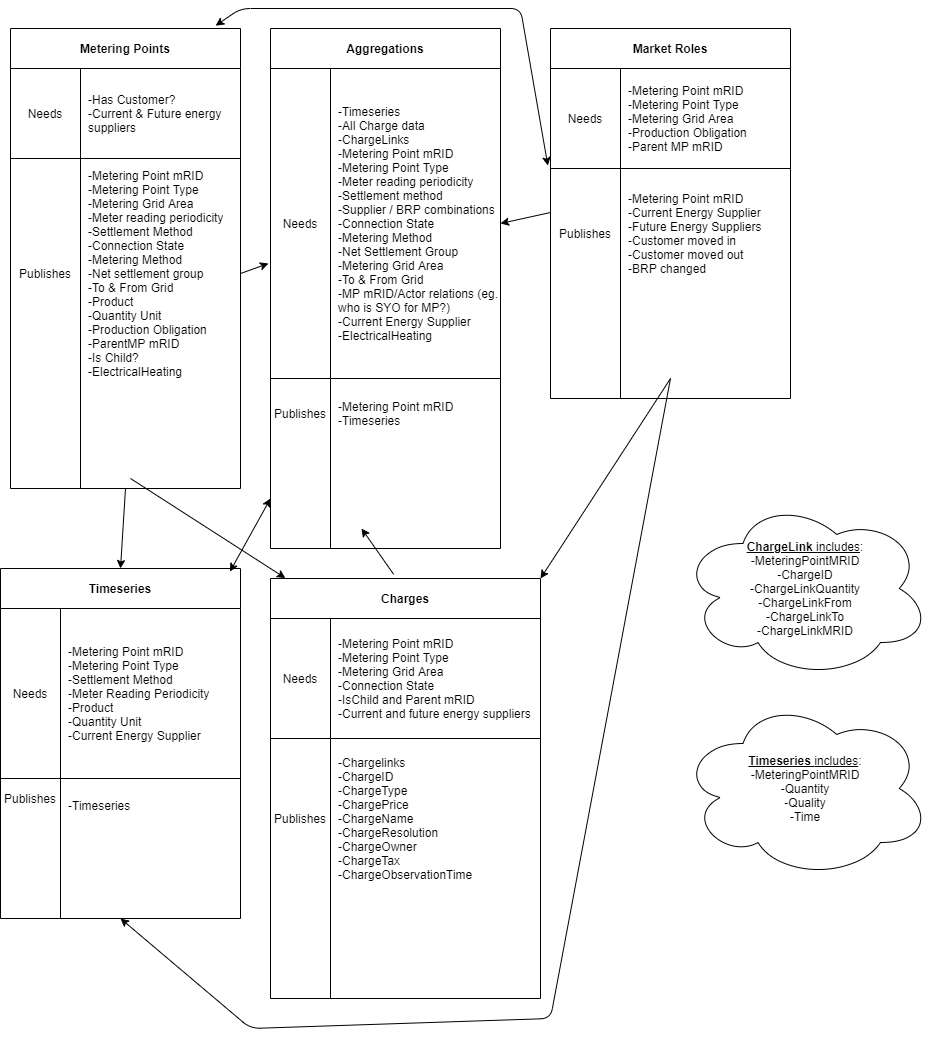

The diagram above was exported from draw.io. Its source (the exported page's mxGraphModel, read from the mxfile embedded in the PNG):
<mxGraphModel dx="2176" dy="1956" grid="1" gridSize="10" guides="1" tooltips="1" connect="1" arrows="1" fold="1" page="1" pageScale="1" pageWidth="827" pageHeight="1169" math="0" shadow="0">
  <root>
    <mxCell id="0" />
    <mxCell id="1" parent="0" />
    <mxCell id="Mabt-3Se4oyptyURrfW0-4" value="Metering Points" style="shape=table;html=1;whiteSpace=wrap;startSize=40;container=1;collapsible=0;childLayout=tableLayout;fixedRows=1;rowLines=0;fontStyle=1;align=center;" vertex="1" parent="1">
      <mxGeometry x="40" y="20" width="230" height="460" as="geometry" />
    </mxCell>
    <mxCell id="Mabt-3Se4oyptyURrfW0-5" value="" style="shape=partialRectangle;html=1;whiteSpace=wrap;collapsible=0;dropTarget=0;pointerEvents=0;fillColor=none;top=0;left=0;bottom=1;right=0;points=[[0,0.5],[1,0.5]];portConstraint=eastwest;" vertex="1" parent="Mabt-3Se4oyptyURrfW0-4">
      <mxGeometry y="40" width="230" height="90" as="geometry" />
    </mxCell>
    <mxCell id="Mabt-3Se4oyptyURrfW0-6" value="Needs" style="shape=partialRectangle;html=1;whiteSpace=wrap;connectable=0;fillColor=none;top=0;left=0;bottom=0;right=0;overflow=hidden;" vertex="1" parent="Mabt-3Se4oyptyURrfW0-5">
      <mxGeometry width="70" height="90" as="geometry" />
    </mxCell>
    <mxCell id="Mabt-3Se4oyptyURrfW0-7" value="-Has Customer?&lt;br&gt;-Current &amp;amp; Future energy suppliers" style="shape=partialRectangle;html=1;whiteSpace=wrap;connectable=0;fillColor=none;top=0;left=0;bottom=0;right=0;align=left;spacingLeft=6;overflow=hidden;" vertex="1" parent="Mabt-3Se4oyptyURrfW0-5">
      <mxGeometry x="70" width="160" height="90" as="geometry" />
    </mxCell>
    <mxCell id="Mabt-3Se4oyptyURrfW0-8" value="" style="shape=partialRectangle;html=1;whiteSpace=wrap;collapsible=0;dropTarget=0;pointerEvents=0;fillColor=none;top=0;left=0;bottom=0;right=0;points=[[0,0.5],[1,0.5]];portConstraint=eastwest;" vertex="1" parent="Mabt-3Se4oyptyURrfW0-4">
      <mxGeometry y="130" width="230" height="230" as="geometry" />
    </mxCell>
    <mxCell id="Mabt-3Se4oyptyURrfW0-9" value="Publishes" style="shape=partialRectangle;html=1;whiteSpace=wrap;connectable=0;fillColor=none;top=0;left=0;bottom=0;right=0;overflow=hidden;" vertex="1" parent="Mabt-3Se4oyptyURrfW0-8">
      <mxGeometry width="70" height="230" as="geometry" />
    </mxCell>
    <mxCell id="Mabt-3Se4oyptyURrfW0-10" value="-Metering Point mRID&lt;br&gt;-Metering Point Type&lt;br&gt;-Metering Grid Area&lt;br&gt;-Meter reading periodicity&lt;br&gt;-Settlement Method&lt;br&gt;-Connection State&lt;br&gt;-Metering Method&lt;br&gt;-Net settlement group&lt;br&gt;-To &amp;amp; From Grid&lt;br&gt;-Product&lt;br&gt;-Quantity Unit&lt;br&gt;-Production Obligation&lt;br&gt;-ParentMP mRID&lt;br&gt;-Is Child?&lt;br&gt;-ElectricalHeating" style="shape=partialRectangle;html=1;whiteSpace=wrap;connectable=0;fillColor=none;top=0;left=0;bottom=0;right=0;align=left;spacingLeft=6;overflow=hidden;" vertex="1" parent="Mabt-3Se4oyptyURrfW0-8">
      <mxGeometry x="70" width="160" height="230" as="geometry" />
    </mxCell>
    <mxCell id="Mabt-3Se4oyptyURrfW0-14" value="Aggregations" style="shape=table;html=1;whiteSpace=wrap;startSize=40;container=1;collapsible=0;childLayout=tableLayout;fixedRows=1;rowLines=0;fontStyle=1;align=center;" vertex="1" parent="1">
      <mxGeometry x="300" y="20" width="230" height="520" as="geometry" />
    </mxCell>
    <mxCell id="Mabt-3Se4oyptyURrfW0-15" value="" style="shape=partialRectangle;html=1;whiteSpace=wrap;collapsible=0;dropTarget=0;pointerEvents=0;fillColor=none;top=0;left=0;bottom=1;right=0;points=[[0,0.5],[1,0.5]];portConstraint=eastwest;" vertex="1" parent="Mabt-3Se4oyptyURrfW0-14">
      <mxGeometry y="40" width="230" height="310" as="geometry" />
    </mxCell>
    <mxCell id="Mabt-3Se4oyptyURrfW0-16" value="Needs" style="shape=partialRectangle;html=1;whiteSpace=wrap;connectable=0;fillColor=none;top=0;left=0;bottom=0;right=0;overflow=hidden;" vertex="1" parent="Mabt-3Se4oyptyURrfW0-15">
      <mxGeometry width="60" height="310" as="geometry" />
    </mxCell>
    <mxCell id="Mabt-3Se4oyptyURrfW0-17" value="-Timeseries&lt;br&gt;-All Charge data&lt;br&gt;-ChargeLinks&lt;br&gt;-Metering Point mRID&lt;br&gt;-Metering Point Type&lt;br&gt;-Meter reading periodicity&lt;br&gt;-Settlement method&lt;br&gt;-Supplier / BRP combinations&lt;br&gt;-Connection State&lt;br&gt;-Metering Method&lt;br&gt;-Net Settlement Group&lt;br&gt;-Metering Grid Area&lt;br&gt;-To &amp;amp; From Grid&lt;br&gt;-MP mRID/Actor relations (eg. who is SYO for MP?)&lt;br&gt;-Current Energy Supplier&lt;br&gt;-ElectricalHeating" style="shape=partialRectangle;html=1;whiteSpace=wrap;connectable=0;fillColor=none;top=0;left=0;bottom=0;right=0;align=left;spacingLeft=6;overflow=hidden;" vertex="1" parent="Mabt-3Se4oyptyURrfW0-15">
      <mxGeometry x="60" width="170" height="310" as="geometry" />
    </mxCell>
    <mxCell id="Mabt-3Se4oyptyURrfW0-18" value="" style="shape=partialRectangle;html=1;whiteSpace=wrap;collapsible=0;dropTarget=0;pointerEvents=0;fillColor=none;top=0;left=0;bottom=0;right=0;points=[[0,0.5],[1,0.5]];portConstraint=eastwest;" vertex="1" parent="Mabt-3Se4oyptyURrfW0-14">
      <mxGeometry y="350" width="230" height="70" as="geometry" />
    </mxCell>
    <mxCell id="Mabt-3Se4oyptyURrfW0-19" value="Publishes" style="shape=partialRectangle;html=1;whiteSpace=wrap;connectable=0;fillColor=none;top=0;left=0;bottom=0;right=0;overflow=hidden;" vertex="1" parent="Mabt-3Se4oyptyURrfW0-18">
      <mxGeometry width="60" height="70" as="geometry" />
    </mxCell>
    <mxCell id="Mabt-3Se4oyptyURrfW0-20" value="-Metering Point mRID&lt;br&gt;-Timeseries" style="shape=partialRectangle;html=1;whiteSpace=wrap;connectable=0;fillColor=none;top=0;left=0;bottom=0;right=0;align=left;spacingLeft=6;overflow=hidden;" vertex="1" parent="Mabt-3Se4oyptyURrfW0-18">
      <mxGeometry x="60" width="170" height="70" as="geometry" />
    </mxCell>
    <mxCell id="Mabt-3Se4oyptyURrfW0-21" value="Market Roles" style="shape=table;html=1;whiteSpace=wrap;startSize=40;container=1;collapsible=0;childLayout=tableLayout;fixedRows=1;rowLines=0;fontStyle=1;align=center;" vertex="1" parent="1">
      <mxGeometry x="580" y="20" width="240" height="370" as="geometry" />
    </mxCell>
    <mxCell id="Mabt-3Se4oyptyURrfW0-22" value="" style="shape=partialRectangle;html=1;whiteSpace=wrap;collapsible=0;dropTarget=0;pointerEvents=0;fillColor=none;top=0;left=0;bottom=1;right=0;points=[[0,0.5],[1,0.5]];portConstraint=eastwest;" vertex="1" parent="Mabt-3Se4oyptyURrfW0-21">
      <mxGeometry y="40" width="240" height="100" as="geometry" />
    </mxCell>
    <mxCell id="Mabt-3Se4oyptyURrfW0-23" value="Needs" style="shape=partialRectangle;html=1;whiteSpace=wrap;connectable=0;fillColor=none;top=0;left=0;bottom=0;right=0;overflow=hidden;" vertex="1" parent="Mabt-3Se4oyptyURrfW0-22">
      <mxGeometry width="70" height="100" as="geometry" />
    </mxCell>
    <mxCell id="Mabt-3Se4oyptyURrfW0-24" value="-Metering Point mRID&lt;br&gt;-Metering Point Type&lt;br&gt;-Metering Grid Area&lt;br&gt;-Production Obligation&lt;br&gt;-Parent MP mRID" style="shape=partialRectangle;html=1;whiteSpace=wrap;connectable=0;fillColor=none;top=0;left=0;bottom=0;right=0;align=left;spacingLeft=6;overflow=hidden;" vertex="1" parent="Mabt-3Se4oyptyURrfW0-22">
      <mxGeometry x="70" width="170" height="100" as="geometry" />
    </mxCell>
    <mxCell id="Mabt-3Se4oyptyURrfW0-25" value="" style="shape=partialRectangle;html=1;whiteSpace=wrap;collapsible=0;dropTarget=0;pointerEvents=0;fillColor=none;top=0;left=0;bottom=0;right=0;points=[[0,0.5],[1,0.5]];portConstraint=eastwest;" vertex="1" parent="Mabt-3Se4oyptyURrfW0-21">
      <mxGeometry y="140" width="240" height="130" as="geometry" />
    </mxCell>
    <mxCell id="Mabt-3Se4oyptyURrfW0-26" value="Publishes" style="shape=partialRectangle;html=1;whiteSpace=wrap;connectable=0;fillColor=none;top=0;left=0;bottom=0;right=0;overflow=hidden;" vertex="1" parent="Mabt-3Se4oyptyURrfW0-25">
      <mxGeometry width="70" height="130" as="geometry" />
    </mxCell>
    <mxCell id="Mabt-3Se4oyptyURrfW0-27" value="-Metering Point mRID&lt;br&gt;-Current Energy Supplier&lt;br&gt;-Future Energy Suppliers&lt;br&gt;-Customer moved in&lt;br&gt;-Customer moved out&lt;br&gt;-BRP changed" style="shape=partialRectangle;html=1;whiteSpace=wrap;connectable=0;fillColor=none;top=0;left=0;bottom=0;right=0;align=left;spacingLeft=6;overflow=hidden;" vertex="1" parent="Mabt-3Se4oyptyURrfW0-25">
      <mxGeometry x="70" width="170" height="130" as="geometry" />
    </mxCell>
    <mxCell id="Mabt-3Se4oyptyURrfW0-28" value="Timeseries" style="shape=table;html=1;whiteSpace=wrap;startSize=40;container=1;collapsible=0;childLayout=tableLayout;fixedRows=1;rowLines=0;fontStyle=1;align=center;" vertex="1" parent="1">
      <mxGeometry x="30" y="560" width="240" height="350" as="geometry" />
    </mxCell>
    <mxCell id="Mabt-3Se4oyptyURrfW0-29" value="" style="shape=partialRectangle;html=1;whiteSpace=wrap;collapsible=0;dropTarget=0;pointerEvents=0;fillColor=none;top=0;left=0;bottom=1;right=0;points=[[0,0.5],[1,0.5]];portConstraint=eastwest;" vertex="1" parent="Mabt-3Se4oyptyURrfW0-28">
      <mxGeometry y="40" width="240" height="170" as="geometry" />
    </mxCell>
    <mxCell id="Mabt-3Se4oyptyURrfW0-30" value="Needs" style="shape=partialRectangle;html=1;whiteSpace=wrap;connectable=0;fillColor=none;top=0;left=0;bottom=0;right=0;overflow=hidden;" vertex="1" parent="Mabt-3Se4oyptyURrfW0-29">
      <mxGeometry width="60" height="170" as="geometry" />
    </mxCell>
    <mxCell id="Mabt-3Se4oyptyURrfW0-31" value="-Metering Point mRID&lt;br&gt;-Metering Point Type&lt;br&gt;-Settlement Method&lt;br&gt;-Meter Reading Periodicity&lt;br&gt;-Product&lt;br&gt;-Quantity Unit&lt;br&gt;-Current Energy Supplier" style="shape=partialRectangle;html=1;whiteSpace=wrap;connectable=0;fillColor=none;top=0;left=0;bottom=0;right=0;align=left;spacingLeft=6;overflow=hidden;" vertex="1" parent="Mabt-3Se4oyptyURrfW0-29">
      <mxGeometry x="60" width="180" height="170" as="geometry" />
    </mxCell>
    <mxCell id="Mabt-3Se4oyptyURrfW0-32" value="" style="shape=partialRectangle;html=1;whiteSpace=wrap;collapsible=0;dropTarget=0;pointerEvents=0;fillColor=none;top=0;left=0;bottom=0;right=0;points=[[0,0.5],[1,0.5]];portConstraint=eastwest;" vertex="1" parent="Mabt-3Se4oyptyURrfW0-28">
      <mxGeometry y="210" width="240" height="40" as="geometry" />
    </mxCell>
    <mxCell id="Mabt-3Se4oyptyURrfW0-33" value="Publishes" style="shape=partialRectangle;html=1;whiteSpace=wrap;connectable=0;fillColor=none;top=0;left=0;bottom=0;right=0;overflow=hidden;" vertex="1" parent="Mabt-3Se4oyptyURrfW0-32">
      <mxGeometry width="60" height="40" as="geometry" />
    </mxCell>
    <mxCell id="Mabt-3Se4oyptyURrfW0-34" value="&lt;br&gt;-Timeseries" style="shape=partialRectangle;html=1;whiteSpace=wrap;connectable=0;fillColor=none;top=0;left=0;bottom=0;right=0;align=left;spacingLeft=6;overflow=hidden;" vertex="1" parent="Mabt-3Se4oyptyURrfW0-32">
      <mxGeometry x="60" width="180" height="40" as="geometry" />
    </mxCell>
    <mxCell id="Mabt-3Se4oyptyURrfW0-35" value="Charges" style="shape=table;html=1;whiteSpace=wrap;startSize=40;container=1;collapsible=0;childLayout=tableLayout;fixedRows=1;rowLines=0;fontStyle=1;align=center;" vertex="1" parent="1">
      <mxGeometry x="300" y="570" width="270" height="420" as="geometry" />
    </mxCell>
    <mxCell id="Mabt-3Se4oyptyURrfW0-36" value="" style="shape=partialRectangle;html=1;whiteSpace=wrap;collapsible=0;dropTarget=0;pointerEvents=0;fillColor=none;top=0;left=0;bottom=1;right=0;points=[[0,0.5],[1,0.5]];portConstraint=eastwest;" vertex="1" parent="Mabt-3Se4oyptyURrfW0-35">
      <mxGeometry y="40" width="270" height="120" as="geometry" />
    </mxCell>
    <mxCell id="Mabt-3Se4oyptyURrfW0-37" value="Needs" style="shape=partialRectangle;html=1;whiteSpace=wrap;connectable=0;fillColor=none;top=0;left=0;bottom=0;right=0;overflow=hidden;" vertex="1" parent="Mabt-3Se4oyptyURrfW0-36">
      <mxGeometry width="60" height="120" as="geometry" />
    </mxCell>
    <mxCell id="Mabt-3Se4oyptyURrfW0-38" value="-Metering Point mRID&lt;br&gt;-Metering Point Type&lt;br&gt;-Metering Grid Area&lt;br&gt;-Connection State&lt;br&gt;-IsChild and Parent mRID&lt;br&gt;-Current and future energy suppliers" style="shape=partialRectangle;html=1;whiteSpace=wrap;connectable=0;fillColor=none;top=0;left=0;bottom=0;right=0;align=left;spacingLeft=6;overflow=hidden;" vertex="1" parent="Mabt-3Se4oyptyURrfW0-36">
      <mxGeometry x="60" width="210" height="120" as="geometry" />
    </mxCell>
    <mxCell id="Mabt-3Se4oyptyURrfW0-39" value="" style="shape=partialRectangle;html=1;whiteSpace=wrap;collapsible=0;dropTarget=0;pointerEvents=0;fillColor=none;top=0;left=0;bottom=0;right=0;points=[[0,0.5],[1,0.5]];portConstraint=eastwest;" vertex="1" parent="Mabt-3Se4oyptyURrfW0-35">
      <mxGeometry y="160" width="270" height="160" as="geometry" />
    </mxCell>
    <mxCell id="Mabt-3Se4oyptyURrfW0-40" value="Publishes" style="shape=partialRectangle;html=1;whiteSpace=wrap;connectable=0;fillColor=none;top=0;left=0;bottom=0;right=0;overflow=hidden;" vertex="1" parent="Mabt-3Se4oyptyURrfW0-39">
      <mxGeometry width="60" height="160" as="geometry" />
    </mxCell>
    <mxCell id="Mabt-3Se4oyptyURrfW0-41" value="-Chargelinks&lt;br&gt;-ChargeID&lt;br&gt;-ChargeType&lt;br&gt;-ChargePrice&lt;br&gt;-ChargeName&lt;br&gt;-ChargeResolution&lt;br&gt;-ChargeOwner&lt;br&gt;-ChargeTax&lt;br&gt;-ChargeObservationTime" style="shape=partialRectangle;html=1;whiteSpace=wrap;connectable=0;fillColor=none;top=0;left=0;bottom=0;right=0;align=left;spacingLeft=6;overflow=hidden;" vertex="1" parent="Mabt-3Se4oyptyURrfW0-39">
      <mxGeometry x="60" width="210" height="160" as="geometry" />
    </mxCell>
    <mxCell id="Mabt-3Se4oyptyURrfW0-58" value="" style="endArrow=classic;html=1;exitX=1;exitY=0.5;exitDx=0;exitDy=0;" edge="1" parent="1" source="Mabt-3Se4oyptyURrfW0-8">
      <mxGeometry width="50" height="50" relative="1" as="geometry">
        <mxPoint x="390" y="400" as="sourcePoint" />
        <mxPoint x="298" y="255" as="targetPoint" />
      </mxGeometry>
    </mxCell>
    <mxCell id="Mabt-3Se4oyptyURrfW0-60" value="" style="endArrow=classic;startArrow=classic;html=1;exitX=0.956;exitY=0.009;exitDx=0;exitDy=0;exitPerimeter=0;" edge="1" parent="1" source="Mabt-3Se4oyptyURrfW0-28">
      <mxGeometry width="50" height="50" relative="1" as="geometry">
        <mxPoint x="230" y="630" as="sourcePoint" />
        <mxPoint x="300" y="490" as="targetPoint" />
      </mxGeometry>
    </mxCell>
    <mxCell id="Mabt-3Se4oyptyURrfW0-61" value="" style="endArrow=classic;html=1;exitX=0.456;exitY=-0.01;exitDx=0;exitDy=0;exitPerimeter=0;" edge="1" parent="1" source="Mabt-3Se4oyptyURrfW0-35">
      <mxGeometry width="50" height="50" relative="1" as="geometry">
        <mxPoint x="390" y="520" as="sourcePoint" />
        <mxPoint x="391" y="520" as="targetPoint" />
      </mxGeometry>
    </mxCell>
    <mxCell id="Mabt-3Se4oyptyURrfW0-63" value="" style="endArrow=classic;html=1;entryX=1;entryY=0.5;entryDx=0;entryDy=0;" edge="1" parent="1" target="Mabt-3Se4oyptyURrfW0-15">
      <mxGeometry width="50" height="50" relative="1" as="geometry">
        <mxPoint x="580" y="204" as="sourcePoint" />
        <mxPoint x="440" y="230" as="targetPoint" />
      </mxGeometry>
    </mxCell>
    <mxCell id="Mabt-3Se4oyptyURrfW0-65" value="" style="endArrow=classic;startArrow=classic;html=1;exitX=0.892;exitY=-0.006;exitDx=0;exitDy=0;exitPerimeter=0;entryX=-0.011;entryY=-0.022;entryDx=0;entryDy=0;entryPerimeter=0;" edge="1" parent="1" source="Mabt-3Se4oyptyURrfW0-4" target="Mabt-3Se4oyptyURrfW0-25">
      <mxGeometry width="50" height="50" relative="1" as="geometry">
        <mxPoint x="390" y="280" as="sourcePoint" />
        <mxPoint x="440" y="230" as="targetPoint" />
        <Array as="points">
          <mxPoint x="270" />
          <mxPoint x="550" />
        </Array>
      </mxGeometry>
    </mxCell>
    <mxCell id="Mabt-3Se4oyptyURrfW0-69" value="" style="endArrow=classic;html=1;exitX=0.5;exitY=1;exitDx=0;exitDy=0;entryX=0.5;entryY=0;entryDx=0;entryDy=0;" edge="1" parent="1" source="Mabt-3Se4oyptyURrfW0-4" target="Mabt-3Se4oyptyURrfW0-28">
      <mxGeometry width="50" height="50" relative="1" as="geometry">
        <mxPoint x="390" y="520" as="sourcePoint" />
        <mxPoint x="440" y="470" as="targetPoint" />
      </mxGeometry>
    </mxCell>
    <mxCell id="Mabt-3Se4oyptyURrfW0-70" value="" style="endArrow=classic;html=1;entryX=0.055;entryY=-0.001;entryDx=0;entryDy=0;entryPerimeter=0;" edge="1" parent="1" target="Mabt-3Se4oyptyURrfW0-35">
      <mxGeometry width="50" height="50" relative="1" as="geometry">
        <mxPoint x="160" y="470" as="sourcePoint" />
        <mxPoint x="140" y="570" as="targetPoint" />
      </mxGeometry>
    </mxCell>
    <mxCell id="Mabt-3Se4oyptyURrfW0-71" value="" style="endArrow=classic;html=1;entryX=1;entryY=0;entryDx=0;entryDy=0;" edge="1" parent="1" target="Mabt-3Se4oyptyURrfW0-35">
      <mxGeometry width="50" height="50" relative="1" as="geometry">
        <mxPoint x="700" y="370" as="sourcePoint" />
        <mxPoint x="440" y="450" as="targetPoint" />
      </mxGeometry>
    </mxCell>
    <mxCell id="Mabt-3Se4oyptyURrfW0-72" value="" style="endArrow=classic;html=1;entryX=0.5;entryY=1;entryDx=0;entryDy=0;" edge="1" parent="1" target="Mabt-3Se4oyptyURrfW0-28">
      <mxGeometry width="50" height="50" relative="1" as="geometry">
        <mxPoint x="700" y="370" as="sourcePoint" />
        <mxPoint x="440" y="570" as="targetPoint" />
        <Array as="points">
          <mxPoint x="580" y="1010" />
          <mxPoint x="280" y="1020" />
        </Array>
      </mxGeometry>
    </mxCell>
    <mxCell id="Mabt-3Se4oyptyURrfW0-73" value="&lt;u&gt;&lt;b&gt;ChargeLink &lt;/b&gt;includes&lt;/u&gt;:&lt;br&gt;-MeteringPointMRID&lt;br&gt;-ChargeID&lt;br&gt;-ChargeLinkQuantity&lt;br&gt;-ChargeLinkFrom&lt;br&gt;-ChargeLinkTo&lt;br&gt;-ChargeLinkMRID" style="ellipse;shape=cloud;whiteSpace=wrap;html=1;" vertex="1" parent="1">
      <mxGeometry x="710" y="490" width="250" height="180" as="geometry" />
    </mxCell>
    <mxCell id="Mabt-3Se4oyptyURrfW0-74" value="&lt;u&gt;&lt;b&gt;Timeseries &lt;/b&gt;includes&lt;/u&gt;:&lt;br&gt;-MeteringPointMRID&lt;br&gt;-Quantity&lt;br&gt;-Quality&lt;br&gt;-Time" style="ellipse;shape=cloud;whiteSpace=wrap;html=1;" vertex="1" parent="1">
      <mxGeometry x="710" y="690" width="250" height="180" as="geometry" />
    </mxCell>
  </root>
</mxGraphModel>